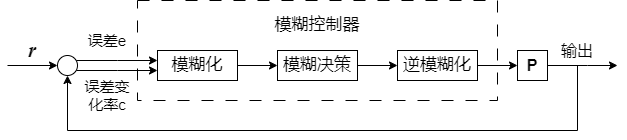

The diagram above was exported from draw.io. Its source (the exported page's mxGraphModel, read from the mxfile embedded in the PNG):
<mxGraphModel dx="786" dy="866" grid="1" gridSize="10" guides="1" tooltips="1" connect="1" arrows="1" fold="1" page="1" pageScale="1" pageWidth="827" pageHeight="1169" math="0" shadow="0">
  <root>
    <mxCell id="0" />
    <mxCell id="1" parent="0" />
    <mxCell id="UYOpy2mg8AKEKvakj1X6-17" value="" style="edgeStyle=orthogonalEdgeStyle;rounded=0;orthogonalLoop=1;jettySize=auto;html=1;" edge="1" parent="1" source="UYOpy2mg8AKEKvakj1X6-12" target="UYOpy2mg8AKEKvakj1X6-16">
      <mxGeometry relative="1" as="geometry" />
    </mxCell>
    <mxCell id="UYOpy2mg8AKEKvakj1X6-12" value="&lt;font style=&quot;font-size: 17px;&quot;&gt;模糊化&lt;/font&gt;" style="rounded=0;whiteSpace=wrap;html=1;" vertex="1" parent="1">
      <mxGeometry x="220" y="220" width="80" height="30" as="geometry" />
    </mxCell>
    <mxCell id="UYOpy2mg8AKEKvakj1X6-19" value="" style="edgeStyle=orthogonalEdgeStyle;rounded=0;orthogonalLoop=1;jettySize=auto;html=1;" edge="1" parent="1" source="UYOpy2mg8AKEKvakj1X6-16" target="UYOpy2mg8AKEKvakj1X6-18">
      <mxGeometry relative="1" as="geometry" />
    </mxCell>
    <mxCell id="UYOpy2mg8AKEKvakj1X6-16" value="&lt;font style=&quot;font-size: 17px;&quot;&gt;模糊决策&lt;/font&gt;" style="rounded=0;whiteSpace=wrap;html=1;" vertex="1" parent="1">
      <mxGeometry x="340" y="220" width="80" height="30" as="geometry" />
    </mxCell>
    <mxCell id="UYOpy2mg8AKEKvakj1X6-26" value="" style="edgeStyle=orthogonalEdgeStyle;rounded=0;orthogonalLoop=1;jettySize=auto;html=1;" edge="1" parent="1" source="UYOpy2mg8AKEKvakj1X6-18" target="UYOpy2mg8AKEKvakj1X6-25">
      <mxGeometry relative="1" as="geometry" />
    </mxCell>
    <mxCell id="UYOpy2mg8AKEKvakj1X6-18" value="&lt;font style=&quot;font-size: 17px;&quot;&gt;逆模糊化&lt;/font&gt;" style="rounded=0;whiteSpace=wrap;html=1;" vertex="1" parent="1">
      <mxGeometry x="460" y="220" width="80" height="30" as="geometry" />
    </mxCell>
    <mxCell id="UYOpy2mg8AKEKvakj1X6-21" value="" style="edgeStyle=orthogonalEdgeStyle;rounded=0;orthogonalLoop=1;jettySize=auto;html=1;" edge="1" parent="1" source="UYOpy2mg8AKEKvakj1X6-20" target="UYOpy2mg8AKEKvakj1X6-12">
      <mxGeometry relative="1" as="geometry">
        <Array as="points">
          <mxPoint x="180" y="230" />
          <mxPoint x="180" y="230" />
        </Array>
      </mxGeometry>
    </mxCell>
    <mxCell id="UYOpy2mg8AKEKvakj1X6-22" value="" style="edgeStyle=orthogonalEdgeStyle;rounded=0;orthogonalLoop=1;jettySize=auto;html=1;" edge="1" parent="1" source="UYOpy2mg8AKEKvakj1X6-20" target="UYOpy2mg8AKEKvakj1X6-12">
      <mxGeometry relative="1" as="geometry">
        <Array as="points">
          <mxPoint x="180" y="240" />
          <mxPoint x="180" y="240" />
        </Array>
      </mxGeometry>
    </mxCell>
    <mxCell id="UYOpy2mg8AKEKvakj1X6-20" value="" style="ellipse;whiteSpace=wrap;html=1;aspect=fixed;" vertex="1" parent="1">
      <mxGeometry x="120" y="225" width="20" height="20" as="geometry" />
    </mxCell>
    <mxCell id="UYOpy2mg8AKEKvakj1X6-23" value="&lt;font style=&quot;font-size: 15px;&quot;&gt;误差e&lt;/font&gt;" style="text;strokeColor=none;align=center;fillColor=none;html=1;verticalAlign=middle;whiteSpace=wrap;rounded=0;" vertex="1" parent="1">
      <mxGeometry x="140" y="195" width="60" height="30" as="geometry" />
    </mxCell>
    <mxCell id="UYOpy2mg8AKEKvakj1X6-24" value="&lt;font style=&quot;font-size: 15px;&quot;&gt;误差变化率c&lt;/font&gt;" style="text;strokeColor=none;align=center;fillColor=none;html=1;verticalAlign=middle;whiteSpace=wrap;rounded=0;" vertex="1" parent="1">
      <mxGeometry x="140" y="250" width="60" height="30" as="geometry" />
    </mxCell>
    <mxCell id="UYOpy2mg8AKEKvakj1X6-25" value="&lt;font style=&quot;font-size: 16px;&quot;&gt;&lt;b&gt;P&lt;/b&gt;&lt;/font&gt;" style="whiteSpace=wrap;html=1;aspect=fixed;" vertex="1" parent="1">
      <mxGeometry x="580" y="220" width="30" height="30" as="geometry" />
    </mxCell>
    <mxCell id="UYOpy2mg8AKEKvakj1X6-28" value="" style="rounded=0;whiteSpace=wrap;html=1;fillColor=none;dashed=1;dashPattern=12 12;" vertex="1" parent="1">
      <mxGeometry x="200" y="170" width="360" height="100" as="geometry" />
    </mxCell>
    <mxCell id="UYOpy2mg8AKEKvakj1X6-29" value="&lt;font style=&quot;font-size: 17px;&quot;&gt;模糊控制器&lt;/font&gt;" style="text;strokeColor=none;align=center;fillColor=none;html=1;verticalAlign=middle;whiteSpace=wrap;rounded=0;" vertex="1" parent="1">
      <mxGeometry x="325" y="180" width="110" height="30" as="geometry" />
    </mxCell>
    <mxCell id="UYOpy2mg8AKEKvakj1X6-30" value="" style="endArrow=classic;html=1;rounded=0;exitX=1;exitY=0.5;exitDx=0;exitDy=0;" edge="1" parent="1" source="UYOpy2mg8AKEKvakj1X6-25">
      <mxGeometry width="50" height="50" relative="1" as="geometry">
        <mxPoint x="640" y="340" as="sourcePoint" />
        <mxPoint x="680" y="235" as="targetPoint" />
        <Array as="points">
          <mxPoint x="650" y="235" />
        </Array>
      </mxGeometry>
    </mxCell>
    <mxCell id="UYOpy2mg8AKEKvakj1X6-31" value="" style="endArrow=classic;html=1;rounded=0;edgeStyle=orthogonalEdgeStyle;entryX=0.5;entryY=1;entryDx=0;entryDy=0;" edge="1" parent="1" target="UYOpy2mg8AKEKvakj1X6-20">
      <mxGeometry width="50" height="50" relative="1" as="geometry">
        <mxPoint x="640" y="235" as="sourcePoint" />
        <mxPoint x="130" y="300" as="targetPoint" />
        <Array as="points">
          <mxPoint x="640" y="300" />
          <mxPoint x="130" y="300" />
        </Array>
      </mxGeometry>
    </mxCell>
    <mxCell id="UYOpy2mg8AKEKvakj1X6-33" value="" style="endArrow=classic;html=1;rounded=0;entryX=0;entryY=0.5;entryDx=0;entryDy=0;" edge="1" parent="1" target="UYOpy2mg8AKEKvakj1X6-20">
      <mxGeometry width="50" height="50" relative="1" as="geometry">
        <mxPoint x="70" y="235" as="sourcePoint" />
        <mxPoint x="110" y="260" as="targetPoint" />
      </mxGeometry>
    </mxCell>
    <mxCell id="UYOpy2mg8AKEKvakj1X6-34" value="&lt;font size=&quot;1&quot; face=&quot;Times New Roman&quot; style=&quot;&quot;&gt;&lt;b style=&quot;&quot;&gt;&lt;i style=&quot;font-size: 21px;&quot;&gt;r&lt;/i&gt;&lt;/b&gt;&lt;/font&gt;" style="text;strokeColor=none;align=center;fillColor=none;html=1;verticalAlign=middle;whiteSpace=wrap;rounded=0;" vertex="1" parent="1">
      <mxGeometry x="80" y="210" width="30" height="20" as="geometry" />
    </mxCell>
    <mxCell id="UYOpy2mg8AKEKvakj1X6-35" value="&lt;font style=&quot;font-size: 16px;&quot;&gt;输出&lt;/font&gt;" style="text;strokeColor=none;align=center;fillColor=none;html=1;verticalAlign=middle;whiteSpace=wrap;rounded=0;" vertex="1" parent="1">
      <mxGeometry x="610" y="205" width="60" height="30" as="geometry" />
    </mxCell>
  </root>
</mxGraphModel>